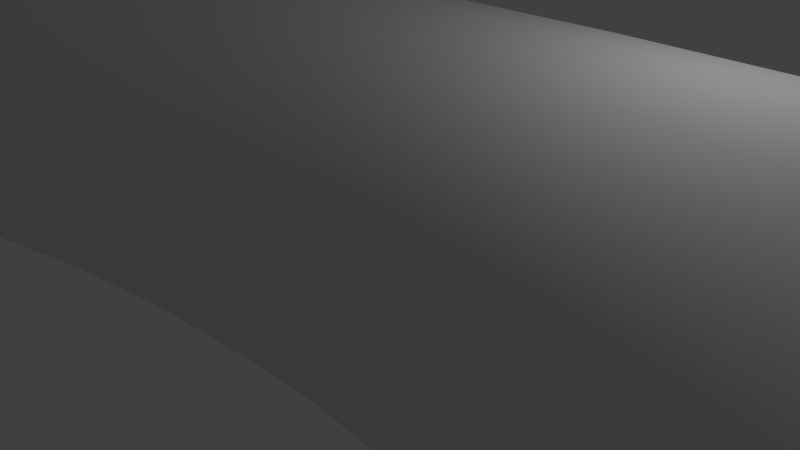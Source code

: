 # Source: RoadCylinderTurn30.blend  (saved by Blender 2.76.0; exported with 4.5.12 LTS)
import bpy
from mathutils import Matrix  # noqa: F401  (used for matrix-valued properties, if any)

bpy.ops.wm.read_factory_settings(use_empty=True)
scene = bpy.context.scene
scene.name = 'Scene'

# ---- collections
col_collection_1 = bpy.data.collections.new('Collection 1'); scene.collection.children.link(col_collection_1)

# ---- node groups
ng_auto_smooth = bpy.data.node_groups.new('Auto Smooth', 'GeometryNodeTree')
_s = ng_auto_smooth.interface.new_socket(name='Geometry', in_out='OUTPUT', socket_type='NodeSocketGeometry')
_s = ng_auto_smooth.interface.new_socket(name='Geometry', in_out='INPUT', socket_type='NodeSocketGeometry')
_s = ng_auto_smooth.interface.new_socket(name='Angle', in_out='INPUT', socket_type='NodeSocketFloat')
_s.subtype = 'ANGLE'
_s.min_value = 0.0
_s.max_value = 3.142
ng_auto_smooth.is_modifier = True
_N = ng_auto_smooth.nodes; _L = ng_auto_smooth.links
n0 = _N.new('NodeGroupOutput'); n0.name = 'Group Output'; n0.location = (480, -100)
n1 = _N.new('NodeGroupInput'); n1.name = 'Group Input'; n1.location = (-420, -300)
n2 = _N.new('NodeGroupInput'); n2.name = 'Group Input.001'; n2.location = (-60, -100)
n3 = _N.new('GeometryNodeSetShadeSmooth'); n3.name = 'Set Shade Smooth'; n3.location = (120, -100)
n3.domain = 'EDGE'
n4 = _N.new('GeometryNodeSetShadeSmooth'); n4.name = 'Set Shade Smooth.001'; n4.location = (300, -100)
n5 = _N.new('GeometryNodeInputMeshEdgeAngle'); n5.name = 'Edge Angle'; n5.location = (-420, -220)
n6 = _N.new('GeometryNodeInputEdgeSmooth'); n6.name = 'Is Edge Smooth'; n6.location = (-60, -160)
n7 = _N.new('GeometryNodeInputShadeSmooth'); n7.name = 'Is Face Smooth'; n7.location = (-240, -340)
n8 = _N.new('FunctionNodeBooleanMath'); n8.name = 'Boolean Math'; n8.location = (-60, -220)
n9 = _N.new('FunctionNodeCompare'); n9.name = 'Compare'; n9.location = (-240, -180)
n9.operation = 'LESS_EQUAL'
_L.new(n5.outputs[0], n9.inputs[0])
_L.new(n4.outputs[0], n0.inputs[0])
_L.new(n1.outputs[1], n9.inputs[1])
_L.new(n9.outputs[0], n8.inputs[0])
_L.new(n7.outputs[0], n8.inputs[1])
_L.new(n2.outputs[0], n3.inputs[0])
_L.new(n6.outputs[0], n3.inputs[1])
_L.new(n3.outputs[0], n4.inputs[0])
_L.new(n8.outputs[0], n3.inputs[2])
n0.is_active_output = True

# ---- world
world_world = bpy.data.worlds.new('World'); scene.world = world_world
world_world.color = (0.05088, 0.05088, 0.05088)
world_world.use_sun_shadow = False
world_world.sun_shadow_jitter_overblur = 0.0
world_world.cycles.sampling_method = 'MANUAL'
world_world.cycles.sample_map_resolution = 256

# ---- cameras
cam_camera = bpy.data.cameras.new('Camera')
cam_camera.clip_end = 100.0
cam_camera.lens = 35.0
cam_camera.sensor_width = 32.0
cam_camera.sensor_height = 18.0
cam_camera.ortho_scale = 7.314
cam_camera.dof.focus_distance = 0.0
cam_camera.dof.aperture_fstop = 128.0

# ---- lights
light_lamp = bpy.data.lights.new('Lamp', 'POINT')
light_lamp.transmission_factor = 0.0
light_lamp.cutoff_distance = 30.0
light_lamp.energy = 100.0
light_lamp.shadow_buffer_clip_start = 1.001
light_lamp.shadow_soft_size = 0.1
light_lamp.shadow_maximum_resolution = 0.006
light_lamp.use_absolute_resolution = True
light_lamp.cycles.use_multiple_importance_sampling = False

# ---- meshes
me_cylinder_001 = bpy.data.meshes.new('Cylinder.001')
me_cylinder_001.from_pydata([(0.003268, 0.963, -1.083), (0.007715, 0.9663, 1.086), (0.1973, 0.9443, -1.081), (0.2026, 0.9448, 1.086), (0.3838, 0.8894, -1.076), (0.3896, 0.887, 1.083), (0.5555, 0.8003, -1.068), (0.5617, 0.7951, 1.076), (0.7058, 0.6804, -1.057), (0.7122, 0.6727, 1.067), (0.8291, 0.5343, -1.044), (0.8354, 0.5244, 1.055), (0.9205, 0.3678, -1.029), (0.9264, 0.356, 1.041), (0.9765, 0.1871, -1.013), (0.9818, 0.1738, 1.025), (0.9949, -0.0007837, -0.9967), (0.9995, -0.01498, 1.009), (0.9752, -0.1886, -0.9805), (0.9788, -0.2032, 0.9919), (0.918, -0.3692, -0.965), (0.9205, -0.3836, 0.9753), (0.8255, -0.5357, -0.9509), (0.8268, -0.5493, 0.9597), (0.7012, -0.6815, -0.9386), (0.7013, -0.6939, 0.9456), (0.55, -0.8011, -0.9288), (0.5489, -0.8118, 0.9336), (0.3777, -0.89, -0.9216), (0.3754, -0.8985, 0.9241), (0.1909, -0.9446, -0.9175), (0.1874, -0.9507, 0.9176), (-0.003268, -0.963, -0.9165), (-0.007715, -0.9663, 0.9143), (-0.1973, -0.9443, -0.9188), (-0.2026, -0.9448, 0.9142), (-0.3838, -0.8894, -0.9242), (-0.3896, -0.887, 0.9174), (-0.5555, -0.8002, -0.9325), (-0.5617, -0.7951, 0.9238), (-0.7058, -0.6804, -0.9433), (-0.7122, -0.6727, 0.9332), (-0.8291, -0.5343, -0.9564), (-0.8354, -0.5244, 0.9451), (-0.9205, -0.3678, -0.9711), (-0.9264, -0.356, 0.9591), (-0.9765, -0.1871, -0.987), (-0.9818, -0.1738, 0.9747), (-0.9949, 0.0007847, -1.003), (-0.9995, 0.01498, 0.9912), (-0.9752, 0.1886, -1.02), (-0.9788, 0.2032, 1.008), (-0.918, 0.3692, -1.035), (-0.9205, 0.3836, 1.025), (-0.8255, 0.5357, -1.049), (-0.8268, 0.5493, 1.04), (-0.7012, 0.6815, -1.061), (-0.7013, 0.6939, 1.054), (-0.55, 0.8011, -1.071), (-0.5489, 0.8118, 1.066), (-0.3777, 0.89, -1.078), (-0.3754, 0.8985, 1.076), (-0.1909, 0.9446, -1.083), (-0.1874, 0.9507, 1.082), (0.003395, 1.152, -0.8117), (0.004012, 1.273, -0.5406), (0.004629, 1.34, -0.2696), (0.005246, 1.372, 0.001494), (0.005863, 1.34, 0.2726), (0.00648, 1.272, 0.5436), (0.007097, 1.15, 0.8147), (0.2019, 1.13, 0.8155), (0.2012, 1.252, 0.5452), (0.2006, 1.32, 0.275), (0.1999, 1.354, 0.004689), (0.1993, 1.323, -0.2656), (0.1986, 1.256, -0.5359), (0.1979, 1.136, -0.8061), (0.389, 1.073, 0.8139), (0.3883, 1.195, 0.5451), (0.3876, 1.265, 0.2764), (0.3869, 1.299, 0.007704), (0.3862, 1.268, -0.261), (0.3855, 1.202, -0.5297), (0.3849, 1.083, -0.7984), (0.5611, 0.9813, 0.8097), (0.5604, 1.105, 0.5433), (0.5597, 1.175, 0.2769), (0.559, 1.209, 0.01042), (0.5584, 1.18, -0.256), (0.5577, 1.114, -0.5224), (0.557, 0.9956, -0.7889), (0.7116, 0.8594, 0.8033), (0.711, 0.9833, 0.5398), (0.7103, 1.054, 0.2763), (0.7097, 1.089, 0.01274), (0.709, 1.06, -0.2508), (0.7084, 0.995, -0.5143), (0.7077, 0.877, -0.7778), (0.8348, 0.7115, 0.7948), (0.8342, 0.8359, 0.5347), (0.8336, 0.907, 0.2747), (0.833, 0.9424, 0.01457), (0.8325, 0.9137, -0.2455), (0.8319, 0.8493, -0.5056), (0.8313, 0.7317, -0.7657), (0.9259, 0.5434, 0.7846), (0.9254, 0.668, 0.5284), (0.9249, 0.7394, 0.2721), (0.9244, 0.7752, 0.01584), (0.9239, 0.7468, -0.2404), (0.9234, 0.6827, -0.4967), (0.9229, 0.5654, -0.753), (0.9814, 0.3614, 0.7731), (0.981, 0.4862, 0.5209), (0.9806, 0.5578, 0.2687), (0.9802, 0.5937, 0.0165), (0.9798, 0.5655, -0.2357), (0.9794, 0.5016, -0.4879), (0.979, 0.3844, -0.7401), (0.9993, 0.1726, 0.7607), (0.999, 0.2975, 0.5126), (0.9987, 0.369, 0.2646), (0.9984, 0.405, 0.01652), (0.9981, 0.3767, -0.2315), (0.9978, 0.3129, -0.4796), (0.9975, 0.1957, -0.7277), (0.9787, -0.01575, 0.7479), (0.9785, 0.109, 0.5039), (0.9783, 0.1804, 0.2599), (0.9782, 0.2162, 0.01592), (0.978, 0.1879, -0.2281), (0.9778, 0.1238, -0.4721), (0.9777, 0.006553, -0.716), (0.9205, -0.1964, 0.7351), (0.9204, -0.07201, 0.495), (0.9204, -0.0008266, 0.2548), (0.9204, 0.03468, 0.01469), (0.9203, 0.006059, -0.2255), (0.9203, -0.05824, -0.4656), (0.9203, -0.1758, -0.7057), (0.8269, -0.3625, 0.723), (0.827, -0.2385, 0.4863), (0.8271, -0.1677, 0.2496), (0.8272, -0.1326, 0.01291), (0.8273, -0.1617, -0.2238), (0.8274, -0.2264, -0.4605), (0.8275, -0.3443, -0.6972), (0.7016, -0.5076, 0.7118), (0.7018, -0.3841, 0.4781), (0.702, -0.3139, 0.2444), (0.7023, -0.2793, 0.01063), (0.7025, -0.3088, -0.2231), (0.7027, -0.3741, -0.4568), (0.7025, -0.4923, -0.6908), (0.5493, -0.6262, 0.7022), (0.5496, -0.5033, 0.4708), (0.55, -0.4336, 0.2393), (0.5503, -0.3997, 0.007938), (0.5507, -0.4298, -0.2235), (0.551, -0.4957, -0.4549), (0.5507, -0.6141, -0.6866), (0.3758, -0.7136, 0.6943), (0.3763, -0.5914, 0.4645), (0.3768, -0.5224, 0.2347), (0.3772, -0.4892, 0.004943), (0.3777, -0.52, -0.2249), (0.3781, -0.5866, -0.4547), (0.3781, -0.7053, -0.6849), (0.188, -0.7665, 0.6886), (0.1885, -0.645, 0.4597), (0.1891, -0.5768, 0.2307), (0.1896, -0.5443, 0.001759), (0.1902, -0.5759, -0.2272), (0.1907, -0.6432, -0.4562), (0.191, -0.7627, -0.6856), (-0.007098, -0.7829, 0.6853), (-0.006481, -0.6622, 0.4564), (-0.005864, -0.5947, 0.2274), (-0.005247, -0.563, -0.001494), (-0.00463, -0.5953, -0.2304), (-0.004013, -0.6634, -0.4594), (-0.003392, -0.7839, -0.6886), (-0.2019, -0.7621, 0.6845), (-0.2012, -0.6422, 0.4548), (-0.2006, -0.5755, 0.225), (-0.1999, -0.5445, -0.004689), (-0.1993, -0.5776, -0.2344), (-0.1986, -0.6463, -0.4641), (-0.1978, -0.768, -0.694), (-0.389, -0.705, 0.6861), (-0.3883, -0.5858, 0.4549), (-0.3876, -0.5198, 0.2236), (-0.3869, -0.4895, -0.007704), (-0.3862, -0.5233, -0.239), (-0.3855, -0.5928, -0.4703), (-0.3849, -0.7155, -0.7016), (-0.5611, -0.6138, 0.6903), (-0.5604, -0.4952, 0.4567), (-0.5597, -0.4298, 0.2231), (-0.559, -0.4001, -0.01042), (-0.5584, -0.4346, -0.244), (-0.5577, -0.5047, -0.4776), (-0.557, -0.6281, -0.7111), (-0.7116, -0.4919, 0.6967), (-0.711, -0.3738, 0.4602), (-0.7103, -0.309, 0.2237), (-0.7097, -0.2799, -0.01274), (-0.709, -0.3149, -0.2492), (-0.7084, -0.3855, -0.4857), (-0.7077, -0.5095, -0.7222), (-0.8348, -0.344, 0.7052), (-0.8342, -0.2264, 0.4653), (-0.8336, -0.162, 0.2253), (-0.833, -0.1333, -0.01457), (-0.8325, -0.1687, -0.2545), (-0.8319, -0.2398, -0.4944), (-0.8313, -0.3642, -0.7343), (-0.9259, -0.1759, 0.7154), (-0.9254, -0.05855, 0.4716), (-0.9249, 0.005518, 0.2279), (-0.9244, 0.03391, -0.01584), (-0.9239, -0.00182, -0.2596), (-0.9234, -0.07323, -0.5033), (-0.9229, -0.1979, -0.747), (-0.9814, 0.006085, 0.7269), (-0.981, 0.1233, 0.4791), (-0.9806, 0.1872, 0.2313), (-0.9802, 0.2154, -0.0165), (-0.9798, 0.1795, -0.2643), (-0.9794, 0.1079, -0.5121), (-0.979, -0.01691, -0.7599), (-0.9993, 0.1949, 0.7393), (-0.999, 0.312, 0.4874), (-0.9987, 0.3759, 0.2354), (-0.9984, 0.4041, -0.01652), (-0.9981, 0.3682, -0.2685), (-0.9978, 0.2966, -0.5204), (-0.9975, 0.1718, -0.7723), (-0.9787, 0.3832, 0.7521), (-0.9785, 0.5005, 0.4961), (-0.9783, 0.5645, 0.2401), (-0.9782, 0.5929, -0.01592), (-0.978, 0.5571, -0.2719), (-0.9778, 0.4857, -0.5279), (-0.9777, 0.3609, -0.784), (-0.9205, 0.5639, 0.7649), (-0.9204, 0.6815, 0.505), (-0.9204, 0.7458, 0.2452), (-0.9204, 0.7744, -0.01469), (-0.9203, 0.7389, -0.2745), (-0.9203, 0.6677, -0.5344), (-0.9203, 0.5433, -0.7943), (-0.8269, 0.73, 0.777), (-0.827, 0.848, 0.5137), (-0.8271, 0.9127, 0.2504), (-0.8272, 0.9417, -0.01291), (-0.8273, 0.9066, -0.2762), (-0.8274, 0.8358, -0.5395), (-0.8275, 0.7118, -0.8029), (-0.7016, 0.8751, 0.7882), (-0.7018, 0.9936, 0.5219), (-0.702, 1.059, 0.2556), (-0.7023, 1.088, -0.01063), (-0.7025, 1.054, -0.2769), (-0.7027, 0.9836, -0.5432), (-0.7029, 0.86, -0.8094), (-0.5493, 0.9936, 0.7978), (-0.5496, 1.113, 0.5292), (-0.55, 1.179, 0.2607), (-0.5503, 1.209, -0.007938), (-0.5507, 1.175, -0.2765), (-0.551, 1.105, -0.5451), (-0.5514, 0.9823, -0.8137), (-0.3758, 1.081, 0.8057), (-0.3763, 1.201, 0.5355), (-0.3768, 1.267, 0.2653), (-0.3772, 1.298, -0.004943), (-0.3777, 1.265, -0.2751), (-0.3781, 1.196, -0.5453), (-0.3786, 1.074, -0.8155), (-0.188, 1.134, 0.8114), (-0.1885, 1.254, 0.5403), (-0.1891, 1.322, 0.2693), (-0.1896, 1.353, -0.001759), (-0.1902, 1.321, -0.2728), (-0.1907, 1.253, -0.5438), (-0.1913, 1.131, -0.8149)], [], [(70, 1, 3, 71), (71, 3, 5, 78), (78, 5, 7, 85), (85, 7, 9, 92), (92, 9, 11, 99), (99, 11, 13, 106), (106, 13, 15, 113), (113, 15, 17, 120), (120, 17, 19, 127), (127, 19, 21, 134), (134, 21, 23, 141), (141, 23, 25, 148), (148, 25, 27, 155), (155, 27, 29, 162), (162, 29, 31, 169), (169, 31, 33, 176), (176, 33, 35, 183), (183, 35, 37, 190), (190, 37, 39, 197), (197, 39, 41, 204), (204, 41, 43, 211), (211, 43, 45, 218), (218, 45, 47, 225), (225, 47, 49, 232), (232, 49, 51, 239), (239, 51, 53, 246), (246, 53, 55, 253), (253, 55, 57, 260), (260, 57, 59, 267), (267, 59, 61, 274), (3, 1, 63, 61, 59, 57, 55, 53, 51, 49, 47, 45, 43, 41, 39, 37, 35, 33, 31, 29, 27, 25, 23, 21, 19, 17, 15, 13, 11, 9, 7, 5), (281, 63, 1, 70), (274, 61, 63, 281), (0, 2, 4, 6, 8, 10, 12, 14, 16, 18, 20, 22, 24, 26, 28, 30, 32, 34, 36, 38, 40, 42, 44, 46, 48, 50, 52, 54, 56, 58, 60, 62), (60, 280, 287, 62), (280, 279, 286, 287), (279, 278, 285, 286), (278, 277, 284, 285), (277, 276, 283, 284), (276, 275, 282, 283), (275, 274, 281, 282), (62, 287, 64, 0), (287, 286, 65, 64), (286, 285, 66, 65), (285, 284, 67, 66), (284, 283, 68, 67), (283, 282, 69, 68), (282, 281, 70, 69), (58, 273, 280, 60), (273, 272, 279, 280), (272, 271, 278, 279), (271, 270, 277, 278), (270, 269, 276, 277), (269, 268, 275, 276), (268, 267, 274, 275), (56, 266, 273, 58), (266, 265, 272, 273), (265, 264, 271, 272), (264, 263, 270, 271), (263, 262, 269, 270), (262, 261, 268, 269), (261, 260, 267, 268), (54, 259, 266, 56), (259, 258, 265, 266), (258, 257, 264, 265), (257, 256, 263, 264), (256, 255, 262, 263), (255, 254, 261, 262), (254, 253, 260, 261), (52, 252, 259, 54), (252, 251, 258, 259), (251, 250, 257, 258), (250, 249, 256, 257), (249, 248, 255, 256), (248, 247, 254, 255), (247, 246, 253, 254), (50, 245, 252, 52), (245, 244, 251, 252), (244, 243, 250, 251), (243, 242, 249, 250), (242, 241, 248, 249), (241, 240, 247, 248), (240, 239, 246, 247), (48, 238, 245, 50), (238, 237, 244, 245), (237, 236, 243, 244), (236, 235, 242, 243), (235, 234, 241, 242), (234, 233, 240, 241), (233, 232, 239, 240), (46, 231, 238, 48), (231, 230, 237, 238), (230, 229, 236, 237), (229, 228, 235, 236), (228, 227, 234, 235), (227, 226, 233, 234), (226, 225, 232, 233), (44, 224, 231, 46), (224, 223, 230, 231), (223, 222, 229, 230), (222, 221, 228, 229), (221, 220, 227, 228), (220, 219, 226, 227), (219, 218, 225, 226), (42, 217, 224, 44), (217, 216, 223, 224), (216, 215, 222, 223), (215, 214, 221, 222), (214, 213, 220, 221), (213, 212, 219, 220), (212, 211, 218, 219), (40, 210, 217, 42), (210, 209, 216, 217), (209, 208, 215, 216), (208, 207, 214, 215), (207, 206, 213, 214), (206, 205, 212, 213), (205, 204, 211, 212), (38, 203, 210, 40), (203, 202, 209, 210), (202, 201, 208, 209), (201, 200, 207, 208), (200, 199, 206, 207), (199, 198, 205, 206), (198, 197, 204, 205), (36, 196, 203, 38), (196, 195, 202, 203), (195, 194, 201, 202), (194, 193, 200, 201), (193, 192, 199, 200), (192, 191, 198, 199), (191, 190, 197, 198), (34, 189, 196, 36), (189, 188, 195, 196), (188, 187, 194, 195), (187, 186, 193, 194), (186, 185, 192, 193), (185, 184, 191, 192), (184, 183, 190, 191), (32, 182, 189, 34), (182, 181, 188, 189), (181, 180, 187, 188), (180, 179, 186, 187), (179, 178, 185, 186), (178, 177, 184, 185), (177, 176, 183, 184), (30, 175, 182, 32), (175, 174, 181, 182), (174, 173, 180, 181), (173, 172, 179, 180), (172, 171, 178, 179), (171, 170, 177, 178), (170, 169, 176, 177), (28, 168, 175, 30), (168, 167, 174, 175), (167, 166, 173, 174), (166, 165, 172, 173), (165, 164, 171, 172), (164, 163, 170, 171), (163, 162, 169, 170), (26, 161, 168, 28), (161, 160, 167, 168), (160, 159, 166, 167), (159, 158, 165, 166), (158, 157, 164, 165), (157, 156, 163, 164), (156, 155, 162, 163), (24, 154, 161, 26), (154, 153, 160, 161), (153, 152, 159, 160), (152, 151, 158, 159), (151, 150, 157, 158), (150, 149, 156, 157), (149, 148, 155, 156), (22, 147, 154, 24), (147, 146, 153, 154), (146, 145, 152, 153), (145, 144, 151, 152), (144, 143, 150, 151), (143, 142, 149, 150), (142, 141, 148, 149), (20, 140, 147, 22), (140, 139, 146, 147), (139, 138, 145, 146), (138, 137, 144, 145), (137, 136, 143, 144), (136, 135, 142, 143), (135, 134, 141, 142), (18, 133, 140, 20), (133, 132, 139, 140), (132, 131, 138, 139), (131, 130, 137, 138), (130, 129, 136, 137), (129, 128, 135, 136), (128, 127, 134, 135), (16, 126, 133, 18), (126, 125, 132, 133), (125, 124, 131, 132), (124, 123, 130, 131), (123, 122, 129, 130), (122, 121, 128, 129), (121, 120, 127, 128), (14, 119, 126, 16), (119, 118, 125, 126), (118, 117, 124, 125), (117, 116, 123, 124), (116, 115, 122, 123), (115, 114, 121, 122), (114, 113, 120, 121), (12, 112, 119, 14), (112, 111, 118, 119), (111, 110, 117, 118), (110, 109, 116, 117), (109, 108, 115, 116), (108, 107, 114, 115), (107, 106, 113, 114), (10, 105, 112, 12), (105, 104, 111, 112), (104, 103, 110, 111), (103, 102, 109, 110), (102, 101, 108, 109), (101, 100, 107, 108), (100, 99, 106, 107), (8, 98, 105, 10), (98, 97, 104, 105), (97, 96, 103, 104), (96, 95, 102, 103), (95, 94, 101, 102), (94, 93, 100, 101), (93, 92, 99, 100), (6, 91, 98, 8), (91, 90, 97, 98), (90, 89, 96, 97), (89, 88, 95, 96), (88, 87, 94, 95), (87, 86, 93, 94), (86, 85, 92, 93), (4, 84, 91, 6), (84, 83, 90, 91), (83, 82, 89, 90), (82, 81, 88, 89), (81, 80, 87, 88), (80, 79, 86, 87), (79, 78, 85, 86), (2, 77, 84, 4), (77, 76, 83, 84), (76, 75, 82, 83), (75, 74, 81, 82), (74, 73, 80, 81), (73, 72, 79, 80), (72, 71, 78, 79), (0, 64, 77, 2), (64, 65, 76, 77), (65, 66, 75, 76), (66, 67, 74, 75), (67, 68, 73, 74), (68, 69, 72, 73), (69, 70, 71, 72)])
me_cylinder_001.polygons.foreach_set('use_smooth', [1, 1, 1, 1, 1, 1, 1, 1, 1, 1, 1, 1, 1, 1, 1, 1, 1, 1, 1, 1, 1, 1, 1, 1, 1, 1, 1, 1, 1, 1, 0, 1, 1, 0, 1, 1, 1, 1, 1, 1, 1, 1, 1, 1, 1, 1, 1, 1, 1, 1, 1, 1, 1, 1, 1, 1, 1, 1, 1, 1, 1, 1, 1, 1, 1, 1, 1, 1, 1, 1, 1, 1, 1, 1, 1, 1, 1, 1, 1, 1, 1, 1, 1, 1, 1, 1, 1, 1, 1, 1, 1, 1, 1, 1, 1, 1, 1, 1, 1, 1, 1, 1, 1, 1, 1, 1, 1, 1, 1, 1, 1, 1, 1, 1, 1, 1, 1, 1, 1, 1, 1, 1, 1, 1, 1, 1, 1, 1, 1, 1, 1, 1, 1, 1, 1, 1, 1, 1, 1, 1, 1, 1, 1, 1, 1, 1, 1, 1, 1, 1, 1, 1, 1, 1, 1, 1, 1, 1, 1, 1, 1, 1, 1, 1, 1, 1, 1, 1, 1, 1, 1, 1, 1, 1, 1, 1, 1, 1, 1, 1, 1, 1, 1, 1, 1, 1, 1, 1, 1, 1, 1, 1, 1, 1, 1, 1, 1, 1, 1, 1, 1, 1, 1, 1, 1, 1, 1, 1, 1, 1, 1, 1, 1, 1, 1, 1, 1, 1, 1, 1, 1, 1, 1, 1, 1, 1, 1, 1, 1, 1, 1, 1, 1, 1, 1, 1, 1, 1, 1, 1, 1, 1, 1, 1, 1, 1, 1, 1, 1, 1, 1, 1, 1, 1, 1, 1, 1, 1])
_k = set([(0, 2), (0, 62), (1, 3), (1, 63), (2, 4), (3, 5), (4, 6), (5, 7), (6, 8), (7, 9), (8, 10), (9, 11), (10, 12), (11, 13), (12, 14), (13, 15), (14, 16), (15, 17), (16, 18), (17, 19), (18, 20), (19, 21), (20, 22), (21, 23), (22, 24), (23, 25), (24, 26), (25, 27), (26, 28), (27, 29), (28, 30), (29, 31), (30, 32), (31, 33), (32, 34), (33, 35), (34, 36), (35, 37), (36, 38), (37, 39), (38, 40), (39, 41), (40, 42), (41, 43), (42, 44), (43, 45), (44, 46), (45, 47), (46, 48), (47, 49), (48, 50), (49, 51), (50, 52), (51, 53), (52, 54), (53, 55), (54, 56), (55, 57), (56, 58), (57, 59), (58, 60), (59, 61), (60, 62), (61, 63)])
me_cylinder_001.attributes.new('sharp_edge', 'BOOLEAN', 'EDGE').data.foreach_set('value', [ (min(e.vertices), max(e.vertices)) in _k for e in me_cylinder_001.edges])
me_cylinder_001.use_remesh_preserve_volume = False
me_cylinder_001.use_remesh_preserve_attributes = False
me_cylinder_001.use_mirror_vertex_groups = False
me_cylinder_001.update()

# ---- objects
ob_cylinder = bpy.data.objects.new('Cylinder', me_cylinder_001)
ob_lamp = bpy.data.objects.new('Lamp', light_lamp)
ob_camera = bpy.data.objects.new('Camera', cam_camera)

# ---- transforms, parenting, visibility, modifiers, constraints
ob_cylinder.location = (0.00641, -0.0009446, 0.005883)
ob_cylinder.rotation_euler = (-0.0, 1.571, 0.0)
ob_cylinder.scale = (3.0, 3.0, 9.0)
ob_cylinder.lineart.crease_threshold = 0.0
_m = ob_cylinder.modifiers.new('Auto Smooth', 'NODES')
_m.node_group = ng_auto_smooth
_gi = [s.identifier for s in ng_auto_smooth.interface.items_tree if s.item_type == 'SOCKET' and s.in_out == 'INPUT']
_m[_gi[1]] = 3.142  # Angle
ob_lamp.location = (4.076, 1.005, 5.904)
ob_lamp.rotation_euler = (0.6503, 0.05522, 1.866)
ob_lamp.lock_rotations_4d = False
ob_lamp.empty_display_type = 'ARROWS'
ob_lamp.color = (0.0, 0.0, 0.0, 0.0)
ob_lamp.lineart.crease_threshold = 0.0
ob_camera.location = (7.481, -6.508, 5.344)
ob_camera.rotation_euler = (1.109, 0.01082, 0.8149)
ob_camera.lock_rotations_4d = False
ob_camera.empty_display_type = 'ARROWS'
ob_camera.color = (0.0, 0.0, 0.0, 0.0)
ob_camera.display_type = 'WIRE'
ob_camera.lineart.crease_threshold = 0.0

# ---- collection membership
col_collection_1.objects.link(ob_cylinder)
col_collection_1.objects.link(ob_lamp)
col_collection_1.objects.link(ob_camera)

# ---- scene / render settings (as saved in the file)
scene.camera = ob_camera
scene.frame_start = 1; scene.frame_end = 250; scene.frame_set(0)
scene.render.engine = 'BLENDER_EEVEE_NEXT'
scene.render.resolution_percentage = 50
scene.render.dither_intensity = 0.0
scene.cycles.use_denoising = False
scene.cycles.samples = 10
scene.cycles.sampling_pattern = 'TABULATED_SOBOL'
scene.cycles.light_sampling_threshold = 0.0
scene.cycles.use_adaptive_sampling = False
scene.cycles.use_light_tree = False
scene.cycles.blur_glossy = 0.0
scene.cycles.pixel_filter_type = 'GAUSSIAN'
scene.cycles.sample_clamp_indirect = 0.0
scene.view_settings.view_transform = 'Standard'
bpy.context.view_layer.update()
